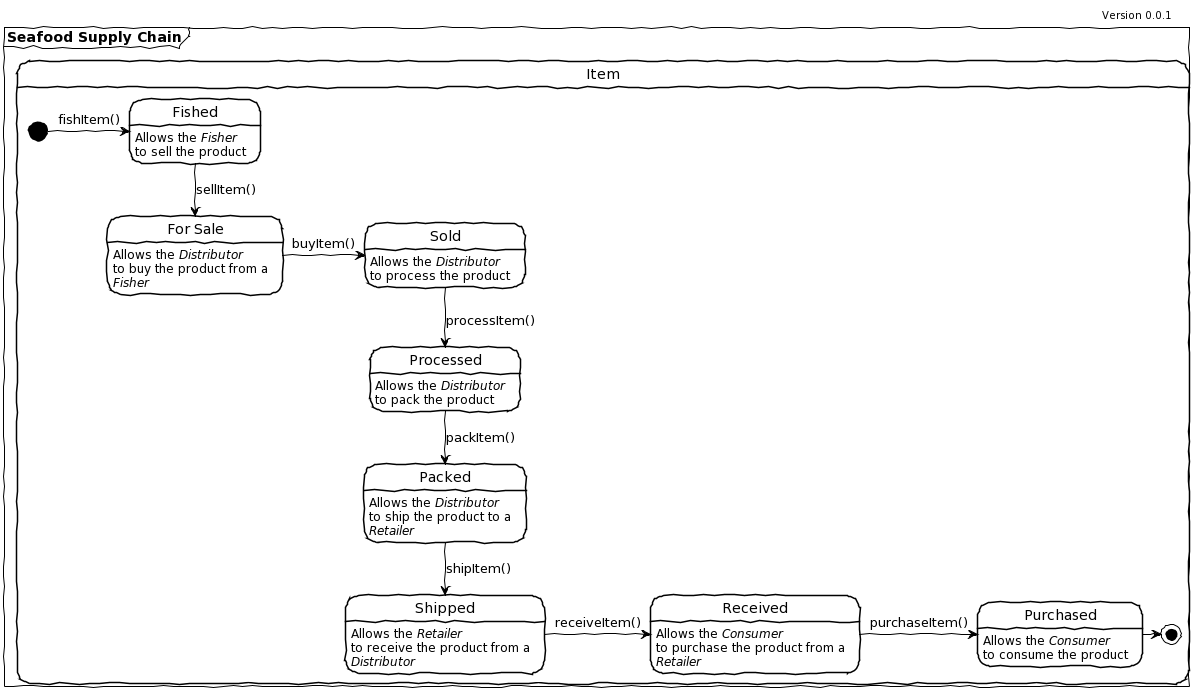

The diagram above was rendered by PlantUML. Its source (embedded in the PNG):
@startuml
'State diagram of the Seafood Supply Chain

header Version 0.0.1

!theme plain
skinparam handwritten true

mainframe **Seafood Supply Chain**

state Item {

  state Fished : Allows the //Fisher//\nto sell the product
  state "For Sale" as ForSale : Allows the //Distributor//\nto buy the product from a\n//Fisher//
  state Sold : Allows the //Distributor//\nto process the product
  state Processed : Allows the //Distributor//\nto pack the product
  state Packed : Allows the //Distributor//\nto ship the product to a\n//Retailer//
  state Shipped : Allows the //Retailer//\nto receive the product from a\n//Distributor//
  state Received : Allows the //Consumer//\nto purchase the product from a\n//Retailer//
  state Purchased : Allows the //Consumer//\nto consume the product

  [*] -right-> Fished : fishItem()
  Fished -down-> ForSale : sellItem()
  ForSale -right-> Sold : buyItem()
  Sold -down-> Processed : processItem()
  Processed -down-> Packed : packItem()
  Packed -down-> Shipped : shipItem()
  Shipped -right-> Received : receiveItem()
  Received -right-> Purchased : purchaseItem()
  Purchased -right-> [*]
}
@enduml